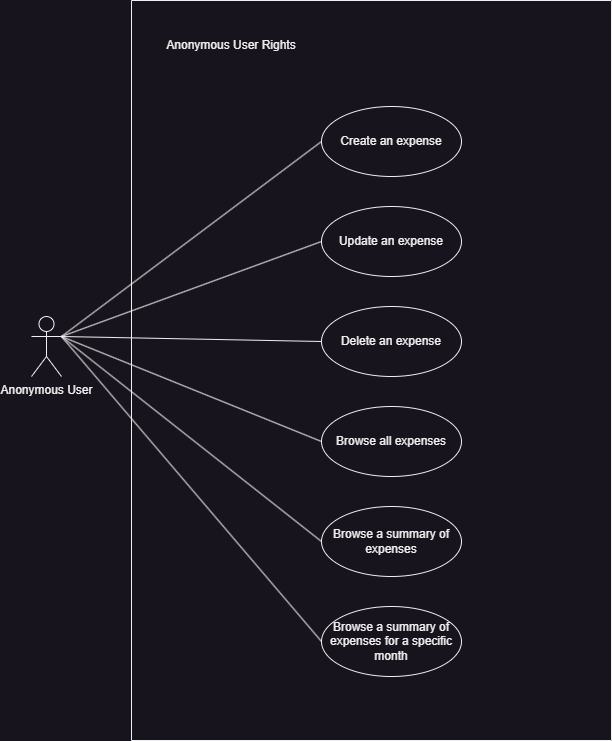

The diagram above was exported from draw.io. Its source (the exported page's mxGraphModel, read from the mxfile embedded in the PNG):
<mxGraphModel dx="1434" dy="884" grid="1" gridSize="10" guides="1" tooltips="1" connect="1" arrows="1" fold="1" page="1" pageScale="1" pageWidth="827" pageHeight="1169" math="0" shadow="0">
  <root>
    <mxCell id="0" />
    <mxCell id="1" parent="0" />
    <mxCell id="N42i0nMDB18yHeEIXsIF-2" value="" style="swimlane;startSize=0;" vertex="1" parent="1">
      <mxGeometry x="180" y="90" width="480" height="740" as="geometry" />
    </mxCell>
    <mxCell id="N42i0nMDB18yHeEIXsIF-4" value="Anonymous User Rights" style="text;html=1;align=center;verticalAlign=middle;whiteSpace=wrap;rounded=0;" vertex="1" parent="N42i0nMDB18yHeEIXsIF-2">
      <mxGeometry x="20" y="30" width="160" height="30" as="geometry" />
    </mxCell>
    <mxCell id="N42i0nMDB18yHeEIXsIF-6" value="Update an expense" style="ellipse;whiteSpace=wrap;html=1;" vertex="1" parent="N42i0nMDB18yHeEIXsIF-2">
      <mxGeometry x="190" y="206" width="140" height="70" as="geometry" />
    </mxCell>
    <mxCell id="N42i0nMDB18yHeEIXsIF-7" value="Delete an expense" style="ellipse;whiteSpace=wrap;html=1;" vertex="1" parent="N42i0nMDB18yHeEIXsIF-2">
      <mxGeometry x="190" y="306" width="140" height="70" as="geometry" />
    </mxCell>
    <mxCell id="N42i0nMDB18yHeEIXsIF-8" value="Browse all expenses" style="ellipse;whiteSpace=wrap;html=1;" vertex="1" parent="N42i0nMDB18yHeEIXsIF-2">
      <mxGeometry x="190" y="406" width="140" height="70" as="geometry" />
    </mxCell>
    <mxCell id="N42i0nMDB18yHeEIXsIF-9" value="Browse a summary of expenses" style="ellipse;whiteSpace=wrap;html=1;" vertex="1" parent="N42i0nMDB18yHeEIXsIF-2">
      <mxGeometry x="190" y="506" width="140" height="70" as="geometry" />
    </mxCell>
    <mxCell id="N42i0nMDB18yHeEIXsIF-10" value="Browse a summary of expenses for a specific month" style="ellipse;whiteSpace=wrap;html=1;" vertex="1" parent="N42i0nMDB18yHeEIXsIF-2">
      <mxGeometry x="190" y="606" width="140" height="70" as="geometry" />
    </mxCell>
    <mxCell id="N42i0nMDB18yHeEIXsIF-5" value="Create an expense" style="ellipse;whiteSpace=wrap;html=1;" vertex="1" parent="N42i0nMDB18yHeEIXsIF-2">
      <mxGeometry x="190" y="106" width="140" height="70" as="geometry" />
    </mxCell>
    <mxCell id="N42i0nMDB18yHeEIXsIF-3" value="Anonymous User" style="shape=umlActor;html=1;verticalLabelPosition=bottom;verticalAlign=top;align=center;" vertex="1" parent="1">
      <mxGeometry x="80" y="406" width="30" height="60" as="geometry" />
    </mxCell>
    <mxCell id="N42i0nMDB18yHeEIXsIF-11" value="" style="endArrow=none;html=1;rounded=0;entryX=0;entryY=0.5;entryDx=0;entryDy=0;exitX=1;exitY=0.3333333333333333;exitDx=0;exitDy=0;exitPerimeter=0;" edge="1" parent="1" source="N42i0nMDB18yHeEIXsIF-3" target="N42i0nMDB18yHeEIXsIF-5">
      <mxGeometry width="50" height="50" relative="1" as="geometry">
        <mxPoint x="420" y="630" as="sourcePoint" />
        <mxPoint x="470" y="580" as="targetPoint" />
      </mxGeometry>
    </mxCell>
    <mxCell id="N42i0nMDB18yHeEIXsIF-12" value="" style="endArrow=none;html=1;rounded=0;entryX=0;entryY=0.5;entryDx=0;entryDy=0;exitX=1;exitY=0.3333333333333333;exitDx=0;exitDy=0;exitPerimeter=0;" edge="1" parent="1" source="N42i0nMDB18yHeEIXsIF-3" target="N42i0nMDB18yHeEIXsIF-6">
      <mxGeometry width="50" height="50" relative="1" as="geometry">
        <mxPoint x="120" y="350" as="sourcePoint" />
        <mxPoint x="380" y="280" as="targetPoint" />
      </mxGeometry>
    </mxCell>
    <mxCell id="N42i0nMDB18yHeEIXsIF-13" value="" style="endArrow=none;html=1;rounded=0;entryX=0;entryY=0.5;entryDx=0;entryDy=0;exitX=1;exitY=0.3333333333333333;exitDx=0;exitDy=0;exitPerimeter=0;" edge="1" parent="1" source="N42i0nMDB18yHeEIXsIF-3" target="N42i0nMDB18yHeEIXsIF-7">
      <mxGeometry width="50" height="50" relative="1" as="geometry">
        <mxPoint x="120" y="350" as="sourcePoint" />
        <mxPoint x="380" y="380" as="targetPoint" />
      </mxGeometry>
    </mxCell>
    <mxCell id="N42i0nMDB18yHeEIXsIF-14" value="" style="endArrow=none;html=1;rounded=0;entryX=0;entryY=0.5;entryDx=0;entryDy=0;exitX=1;exitY=0.3333333333333333;exitDx=0;exitDy=0;exitPerimeter=0;" edge="1" parent="1" source="N42i0nMDB18yHeEIXsIF-3" target="N42i0nMDB18yHeEIXsIF-8">
      <mxGeometry width="50" height="50" relative="1" as="geometry">
        <mxPoint x="120" y="350" as="sourcePoint" />
        <mxPoint x="380" y="480" as="targetPoint" />
      </mxGeometry>
    </mxCell>
    <mxCell id="N42i0nMDB18yHeEIXsIF-15" value="" style="endArrow=none;html=1;rounded=0;entryX=0;entryY=0.5;entryDx=0;entryDy=0;exitX=1;exitY=0.3333333333333333;exitDx=0;exitDy=0;exitPerimeter=0;" edge="1" parent="1" source="N42i0nMDB18yHeEIXsIF-3" target="N42i0nMDB18yHeEIXsIF-9">
      <mxGeometry width="50" height="50" relative="1" as="geometry">
        <mxPoint x="120" y="350" as="sourcePoint" />
        <mxPoint x="380" y="580" as="targetPoint" />
      </mxGeometry>
    </mxCell>
    <mxCell id="N42i0nMDB18yHeEIXsIF-16" value="" style="endArrow=none;html=1;rounded=0;entryX=0;entryY=0.5;entryDx=0;entryDy=0;exitX=1;exitY=0.3333333333333333;exitDx=0;exitDy=0;exitPerimeter=0;" edge="1" parent="1" source="N42i0nMDB18yHeEIXsIF-3" target="N42i0nMDB18yHeEIXsIF-10">
      <mxGeometry width="50" height="50" relative="1" as="geometry">
        <mxPoint x="120" y="350" as="sourcePoint" />
        <mxPoint x="380" y="680" as="targetPoint" />
      </mxGeometry>
    </mxCell>
  </root>
</mxGraphModel>